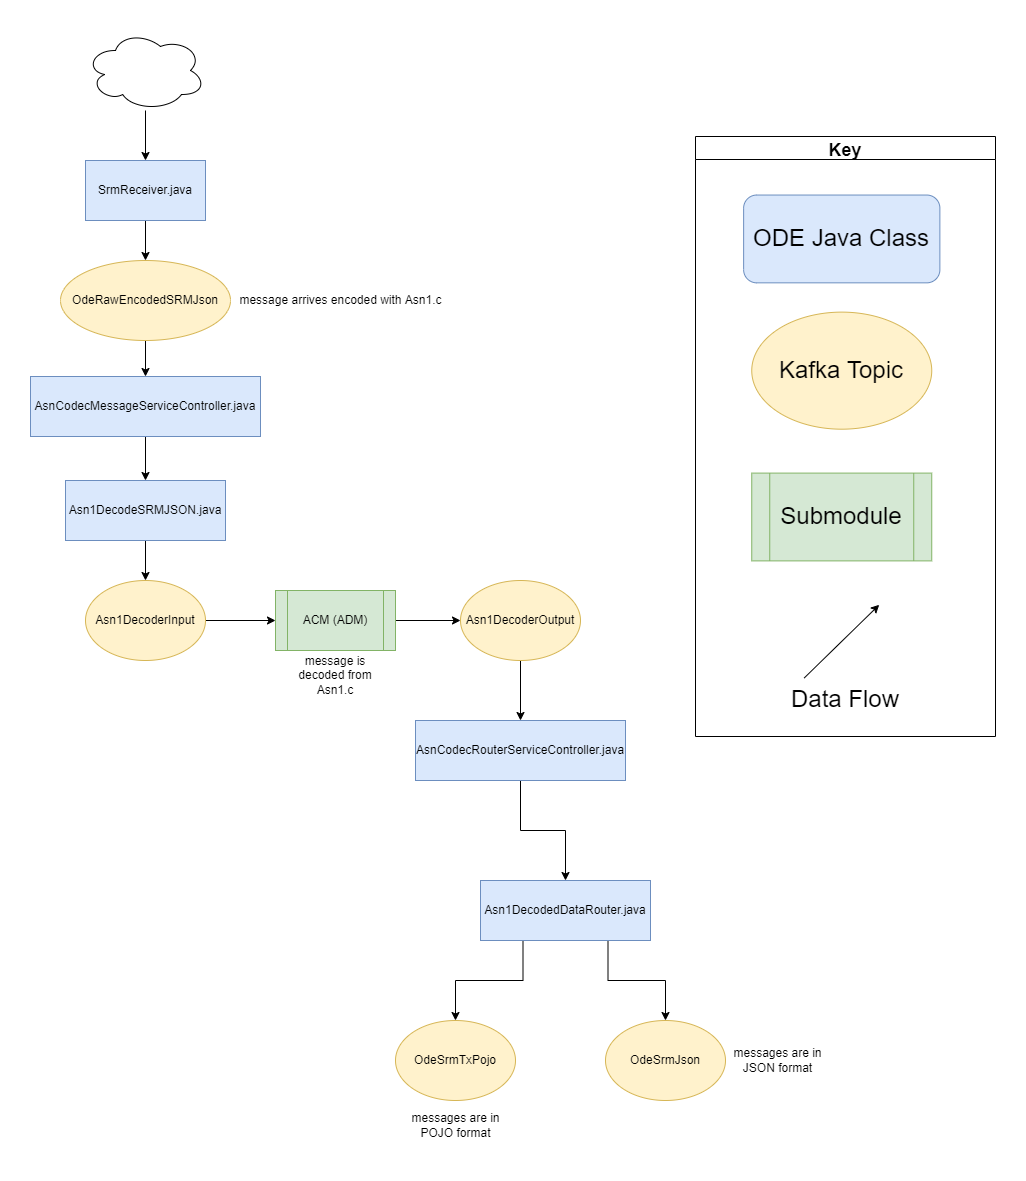

The diagram above was exported from draw.io. Its source (the exported page's mxGraphModel, read from the mxfile embedded in the PNG):
<mxGraphModel dx="2105" dy="1818" grid="1" gridSize="10" guides="1" tooltips="1" connect="1" arrows="1" fold="1" page="1" pageScale="1" pageWidth="827" pageHeight="1169" math="0" shadow="0">
  <root>
    <mxCell id="WIyWlLk6GJQsqaUBKTNV-0" />
    <mxCell id="WIyWlLk6GJQsqaUBKTNV-1" parent="WIyWlLk6GJQsqaUBKTNV-0" />
    <mxCell id="VzqX0gNSxUYhQbhme7EZ-2" style="edgeStyle=orthogonalEdgeStyle;rounded=0;orthogonalLoop=1;jettySize=auto;html=1;exitX=0.25;exitY=1;exitDx=0;exitDy=0;" parent="WIyWlLk6GJQsqaUBKTNV-1" source="8ujiRsxlkH-QBAE6qNTh-2" target="VzqX0gNSxUYhQbhme7EZ-0" edge="1">
      <mxGeometry relative="1" as="geometry" />
    </mxCell>
    <mxCell id="VzqX0gNSxUYhQbhme7EZ-3" style="edgeStyle=orthogonalEdgeStyle;rounded=0;orthogonalLoop=1;jettySize=auto;html=1;exitX=0.75;exitY=1;exitDx=0;exitDy=0;" parent="WIyWlLk6GJQsqaUBKTNV-1" source="8ujiRsxlkH-QBAE6qNTh-2" target="VzqX0gNSxUYhQbhme7EZ-1" edge="1">
      <mxGeometry relative="1" as="geometry" />
    </mxCell>
    <mxCell id="8ujiRsxlkH-QBAE6qNTh-2" value="Asn1DecodedDataRouter.java" style="rounded=0;whiteSpace=wrap;html=1;fillColor=#dae8fc;strokeColor=#6c8ebf;" parent="WIyWlLk6GJQsqaUBKTNV-1" vertex="1">
      <mxGeometry x="-35" y="-140" width="170" height="60" as="geometry" />
    </mxCell>
    <mxCell id="gxxZRGfVhdAJ79STQYsQ-20" style="edgeStyle=orthogonalEdgeStyle;rounded=0;orthogonalLoop=1;jettySize=auto;html=1;entryX=0;entryY=0.5;entryDx=0;entryDy=0;" parent="WIyWlLk6GJQsqaUBKTNV-1" source="gxxZRGfVhdAJ79STQYsQ-5" target="gxxZRGfVhdAJ79STQYsQ-19" edge="1">
      <mxGeometry relative="1" as="geometry" />
    </mxCell>
    <mxCell id="gxxZRGfVhdAJ79STQYsQ-5" value="ACM (ADM)" style="shape=process;whiteSpace=wrap;html=1;backgroundOutline=1;fillColor=#d5e8d4;strokeColor=#82b366;" parent="WIyWlLk6GJQsqaUBKTNV-1" vertex="1">
      <mxGeometry x="-240" y="-430" width="120" height="60" as="geometry" />
    </mxCell>
    <mxCell id="_VHhroGQ1N4wH_tI7Nl9-2" style="edgeStyle=orthogonalEdgeStyle;rounded=0;orthogonalLoop=1;jettySize=auto;html=1;" parent="WIyWlLk6GJQsqaUBKTNV-1" source="gxxZRGfVhdAJ79STQYsQ-9" target="gxxZRGfVhdAJ79STQYsQ-62" edge="1">
      <mxGeometry relative="1" as="geometry" />
    </mxCell>
    <mxCell id="gxxZRGfVhdAJ79STQYsQ-9" value="AsnCodecMessageServiceController.java" style="rounded=0;whiteSpace=wrap;html=1;fillColor=#dae8fc;strokeColor=#6c8ebf;" parent="WIyWlLk6GJQsqaUBKTNV-1" vertex="1">
      <mxGeometry x="-485" y="-644" width="230" height="60" as="geometry" />
    </mxCell>
    <mxCell id="gxxZRGfVhdAJ79STQYsQ-18" style="edgeStyle=orthogonalEdgeStyle;rounded=0;orthogonalLoop=1;jettySize=auto;html=1;entryX=0;entryY=0.5;entryDx=0;entryDy=0;" parent="WIyWlLk6GJQsqaUBKTNV-1" source="gxxZRGfVhdAJ79STQYsQ-13" target="gxxZRGfVhdAJ79STQYsQ-5" edge="1">
      <mxGeometry relative="1" as="geometry" />
    </mxCell>
    <mxCell id="gxxZRGfVhdAJ79STQYsQ-13" value="Asn1DecoderInput" style="ellipse;whiteSpace=wrap;html=1;fillColor=#fff2cc;strokeColor=#d6b656;" parent="WIyWlLk6GJQsqaUBKTNV-1" vertex="1">
      <mxGeometry x="-430" y="-440" width="120" height="80" as="geometry" />
    </mxCell>
    <mxCell id="gxxZRGfVhdAJ79STQYsQ-116" style="edgeStyle=orthogonalEdgeStyle;rounded=0;orthogonalLoop=1;jettySize=auto;html=1;" parent="WIyWlLk6GJQsqaUBKTNV-1" source="gxxZRGfVhdAJ79STQYsQ-19" target="gxxZRGfVhdAJ79STQYsQ-105" edge="1">
      <mxGeometry relative="1" as="geometry" />
    </mxCell>
    <mxCell id="gxxZRGfVhdAJ79STQYsQ-19" value="Asn1DecoderOutput" style="ellipse;whiteSpace=wrap;html=1;fillColor=#fff2cc;strokeColor=#d6b656;" parent="WIyWlLk6GJQsqaUBKTNV-1" vertex="1">
      <mxGeometry x="-55" y="-440" width="120" height="80" as="geometry" />
    </mxCell>
    <mxCell id="gxxZRGfVhdAJ79STQYsQ-57" style="edgeStyle=orthogonalEdgeStyle;rounded=0;orthogonalLoop=1;jettySize=auto;html=1;entryX=0.5;entryY=0;entryDx=0;entryDy=0;" parent="WIyWlLk6GJQsqaUBKTNV-1" source="gxxZRGfVhdAJ79STQYsQ-58" target="gxxZRGfVhdAJ79STQYsQ-60" edge="1">
      <mxGeometry relative="1" as="geometry" />
    </mxCell>
    <mxCell id="gxxZRGfVhdAJ79STQYsQ-58" value="SrmReceiver.java" style="rounded=0;whiteSpace=wrap;html=1;fillColor=#dae8fc;strokeColor=#6c8ebf;" parent="WIyWlLk6GJQsqaUBKTNV-1" vertex="1">
      <mxGeometry x="-430" y="-860" width="120" height="60" as="geometry" />
    </mxCell>
    <mxCell id="_VHhroGQ1N4wH_tI7Nl9-1" style="edgeStyle=orthogonalEdgeStyle;rounded=0;orthogonalLoop=1;jettySize=auto;html=1;" parent="WIyWlLk6GJQsqaUBKTNV-1" source="gxxZRGfVhdAJ79STQYsQ-60" target="gxxZRGfVhdAJ79STQYsQ-9" edge="1">
      <mxGeometry relative="1" as="geometry" />
    </mxCell>
    <mxCell id="gxxZRGfVhdAJ79STQYsQ-60" value="OdeRawEncodedSRMJson" style="ellipse;whiteSpace=wrap;html=1;fillColor=#fff2cc;strokeColor=#d6b656;" parent="WIyWlLk6GJQsqaUBKTNV-1" vertex="1">
      <mxGeometry x="-455" y="-760" width="170" height="80" as="geometry" />
    </mxCell>
    <mxCell id="gxxZRGfVhdAJ79STQYsQ-65" style="edgeStyle=orthogonalEdgeStyle;rounded=0;orthogonalLoop=1;jettySize=auto;html=1;entryX=0.5;entryY=0;entryDx=0;entryDy=0;" parent="WIyWlLk6GJQsqaUBKTNV-1" source="gxxZRGfVhdAJ79STQYsQ-62" target="gxxZRGfVhdAJ79STQYsQ-13" edge="1">
      <mxGeometry relative="1" as="geometry" />
    </mxCell>
    <mxCell id="gxxZRGfVhdAJ79STQYsQ-62" value="Asn1DecodeSRMJSON.java" style="rounded=0;whiteSpace=wrap;html=1;fillColor=#dae8fc;strokeColor=#6c8ebf;" parent="WIyWlLk6GJQsqaUBKTNV-1" vertex="1">
      <mxGeometry x="-450" y="-540" width="160" height="60" as="geometry" />
    </mxCell>
    <mxCell id="gxxZRGfVhdAJ79STQYsQ-108" style="edgeStyle=orthogonalEdgeStyle;rounded=0;orthogonalLoop=1;jettySize=auto;html=1;entryX=0.5;entryY=0;entryDx=0;entryDy=0;exitX=0.5;exitY=1;exitDx=0;exitDy=0;" parent="WIyWlLk6GJQsqaUBKTNV-1" source="gxxZRGfVhdAJ79STQYsQ-105" target="8ujiRsxlkH-QBAE6qNTh-2" edge="1">
      <mxGeometry relative="1" as="geometry" />
    </mxCell>
    <mxCell id="gxxZRGfVhdAJ79STQYsQ-105" value="AsnCodecRouterServiceController.java" style="rounded=0;whiteSpace=wrap;html=1;fillColor=#dae8fc;strokeColor=#6c8ebf;" parent="WIyWlLk6GJQsqaUBKTNV-1" vertex="1">
      <mxGeometry x="-100" y="-300" width="210" height="60" as="geometry" />
    </mxCell>
    <mxCell id="_VHhroGQ1N4wH_tI7Nl9-0" style="edgeStyle=orthogonalEdgeStyle;rounded=0;orthogonalLoop=1;jettySize=auto;html=1;" parent="WIyWlLk6GJQsqaUBKTNV-1" source="jXXAGItoZEFWX7bIlFFn-11" target="gxxZRGfVhdAJ79STQYsQ-58" edge="1">
      <mxGeometry relative="1" as="geometry" />
    </mxCell>
    <mxCell id="jXXAGItoZEFWX7bIlFFn-11" value="" style="ellipse;shape=cloud;whiteSpace=wrap;html=1;" parent="WIyWlLk6GJQsqaUBKTNV-1" vertex="1">
      <mxGeometry x="-430" y="-990" width="120" height="80" as="geometry" />
    </mxCell>
    <mxCell id="_VHhroGQ1N4wH_tI7Nl9-4" value="" style="group" parent="WIyWlLk6GJQsqaUBKTNV-1" vertex="1" connectable="0">
      <mxGeometry x="180" y="-884" width="300" height="600" as="geometry" />
    </mxCell>
    <mxCell id="_VHhroGQ1N4wH_tI7Nl9-5" value="&lt;font style=&quot;font-size: 24px&quot;&gt;Submodule&lt;/font&gt;" style="shape=process;whiteSpace=wrap;html=1;backgroundOutline=1;fillColor=#d5e8d4;strokeColor=#82b366;labelBackgroundColor=none;" parent="_VHhroGQ1N4wH_tI7Nl9-4" vertex="1">
      <mxGeometry x="56.25" y="336.5853658536585" width="180" height="87.80487804878048" as="geometry" />
    </mxCell>
    <mxCell id="_VHhroGQ1N4wH_tI7Nl9-6" value="Key" style="swimlane;labelBackgroundColor=none;fontSize=18;" parent="_VHhroGQ1N4wH_tI7Nl9-4" vertex="1">
      <mxGeometry width="299.99999999999994" height="600" as="geometry" />
    </mxCell>
    <mxCell id="_VHhroGQ1N4wH_tI7Nl9-7" value="&lt;font style=&quot;font-size: 24px&quot;&gt;Data Flow&lt;/font&gt;" style="text;html=1;strokeColor=none;fillColor=none;align=center;verticalAlign=middle;whiteSpace=wrap;rounded=0;labelBackgroundColor=none;" parent="_VHhroGQ1N4wH_tI7Nl9-6" vertex="1">
      <mxGeometry x="90" y="541.46" width="120" height="43.9" as="geometry" />
    </mxCell>
    <mxCell id="_VHhroGQ1N4wH_tI7Nl9-8" value="" style="endArrow=classic;html=1;rounded=0;labelBackgroundColor=none;" parent="_VHhroGQ1N4wH_tI7Nl9-6" edge="1">
      <mxGeometry width="50" height="50" relative="1" as="geometry">
        <mxPoint x="108.75" y="541.4634146341463" as="sourcePoint" />
        <mxPoint x="183.74999999999997" y="468.29268292682923" as="targetPoint" />
      </mxGeometry>
    </mxCell>
    <mxCell id="_VHhroGQ1N4wH_tI7Nl9-9" value="&lt;font style=&quot;font-size: 24px&quot;&gt;Kafka Topic&lt;/font&gt;" style="ellipse;whiteSpace=wrap;html=1;fillColor=#fff2cc;strokeColor=#d6b656;labelBackgroundColor=none;" parent="_VHhroGQ1N4wH_tI7Nl9-6" vertex="1">
      <mxGeometry x="56.25" y="175.60975609756096" width="180" height="117.07317073170731" as="geometry" />
    </mxCell>
    <mxCell id="_VHhroGQ1N4wH_tI7Nl9-10" value="&lt;font style=&quot;font-size: 24px&quot;&gt;ODE Java Class&lt;/font&gt;" style="rounded=1;whiteSpace=wrap;html=1;fillColor=#dae8fc;strokeColor=#6c8ebf;labelBackgroundColor=none;" parent="_VHhroGQ1N4wH_tI7Nl9-6" vertex="1">
      <mxGeometry x="48.13" y="58.54" width="196.25" height="87.8" as="geometry" />
    </mxCell>
    <mxCell id="VzqX0gNSxUYhQbhme7EZ-0" value="OdeSrmTxPojo" style="ellipse;whiteSpace=wrap;html=1;fillColor=#fff2cc;strokeColor=#d6b656;" parent="WIyWlLk6GJQsqaUBKTNV-1" vertex="1">
      <mxGeometry x="-120" width="120" height="80" as="geometry" />
    </mxCell>
    <mxCell id="VzqX0gNSxUYhQbhme7EZ-1" value="OdeSrmJson" style="ellipse;whiteSpace=wrap;html=1;fillColor=#fff2cc;strokeColor=#d6b656;" parent="WIyWlLk6GJQsqaUBKTNV-1" vertex="1">
      <mxGeometry x="90" width="120" height="80" as="geometry" />
    </mxCell>
    <mxCell id="OR3w8Bhw0zCzJ6dRBl8C-0" value="message arrives encoded with Asn1.c" style="text;html=1;align=center;verticalAlign=middle;resizable=0;points=[];autosize=1;strokeColor=none;fillColor=none;" parent="WIyWlLk6GJQsqaUBKTNV-1" vertex="1">
      <mxGeometry x="-285" y="-730" width="220" height="20" as="geometry" />
    </mxCell>
    <mxCell id="OR3w8Bhw0zCzJ6dRBl8C-1" value="message is decoded from Asn1.c" style="text;html=1;strokeColor=none;fillColor=none;align=center;verticalAlign=middle;whiteSpace=wrap;rounded=0;" parent="WIyWlLk6GJQsqaUBKTNV-1" vertex="1">
      <mxGeometry x="-235" y="-370" width="110" height="50" as="geometry" />
    </mxCell>
    <mxCell id="OR3w8Bhw0zCzJ6dRBl8C-2" value="messages are in POJO format" style="text;html=1;strokeColor=none;fillColor=none;align=center;verticalAlign=middle;whiteSpace=wrap;rounded=0;" parent="WIyWlLk6GJQsqaUBKTNV-1" vertex="1">
      <mxGeometry x="-112.5" y="80" width="105" height="50" as="geometry" />
    </mxCell>
    <mxCell id="OR3w8Bhw0zCzJ6dRBl8C-3" value="messages are in JSON format" style="text;html=1;strokeColor=none;fillColor=none;align=center;verticalAlign=middle;whiteSpace=wrap;rounded=0;" parent="WIyWlLk6GJQsqaUBKTNV-1" vertex="1">
      <mxGeometry x="210" y="15" width="105" height="50" as="geometry" />
    </mxCell>
  </root>
</mxGraphModel>